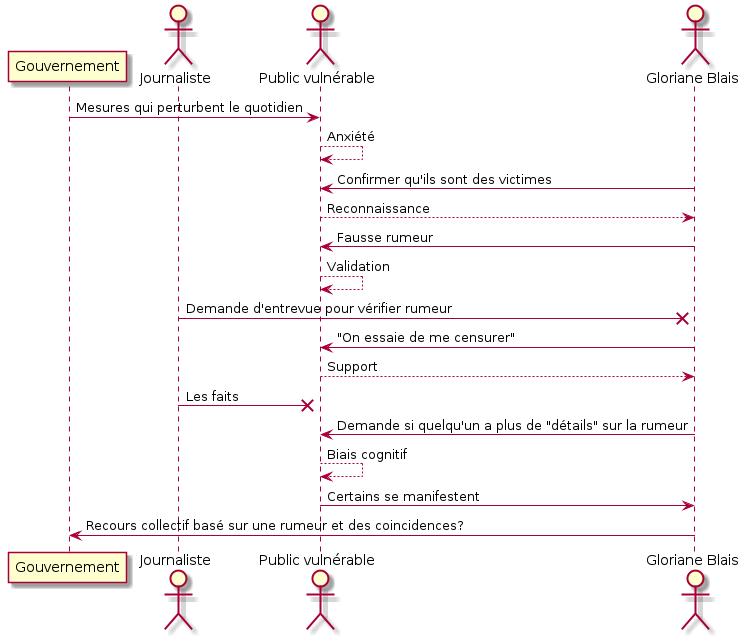

The diagram above was rendered by PlantUML. Its source (embedded in the PNG):
@startuml

participant "Gouvernement" as gouv
actor "Journaliste" as jour
actor "Public vulnérable" as pub
actor "Gloriane Blais" as glo

gouv -> pub : Mesures qui perturbent le quotidien
pub --> pub : Anxiété
glo -> pub : Confirmer qu'ils sont des victimes
pub --> glo : Reconnaissance
glo -> pub : Fausse rumeur
pub --> pub : Validation
jour ->x glo : Demande d'entrevue pour vérifier rumeur
glo -> pub : "On essaie de me censurer"
pub --> glo : Support
jour ->x pub : Les faits
glo -> pub : Demande si quelqu'un a plus de "détails" sur la rumeur
pub --> pub : Biais cognitif
pub -> glo : Certains se manifestent
glo -> gouv : Recours collectif basé sur une rumeur et des coincidences?

@enduml